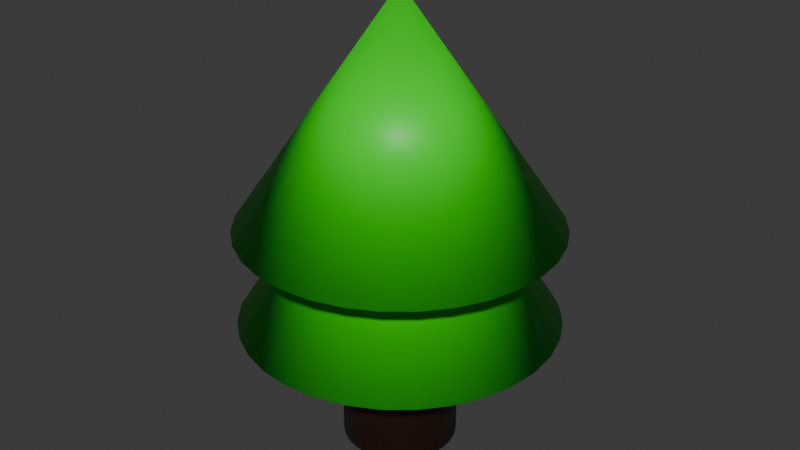 # Source: Arvore_1_.blend  (saved by Blender 4.4.32; exported with 4.5.12 LTS)
import bpy
from mathutils import Matrix  # noqa: F401  (used for matrix-valued properties, if any)

bpy.ops.wm.read_factory_settings(use_empty=True)
scene = bpy.context.scene
scene.name = 'Scene'

# ---- collections
col_collection = bpy.data.collections.new('Collection'); scene.collection.children.link(col_collection)

# ---- materials (node trees are filled in below, after node groups)
mat_material_001 = bpy.data.materials.new('Material.001')
mat_material_003 = bpy.data.materials.new('Material.003')

# ---- material node trees
mat_material_001.use_nodes = True; mat_material_001.node_tree.nodes.clear()
_N = mat_material_001.node_tree.nodes; _L = mat_material_001.node_tree.links
n0 = _N.new('ShaderNodeOutputMaterial'); n0.name = 'Material Output'; n0.location = (300, 300)
n1 = _N.new('ShaderNodeBsdfPrincipled'); n1.name = 'Principled BSDF'; n1.location = (10, 300)
n1.inputs[0].default_value = (0.003436, 0.8005, 0.002187, 1.0)
_L.new(n1.outputs[0], n0.inputs[0])
n0.is_active_output = True
mat_material_003.use_nodes = True; mat_material_003.node_tree.nodes.clear()
_N = mat_material_003.node_tree.nodes; _L = mat_material_003.node_tree.links
n0 = _N.new('ShaderNodeBsdfPrincipled'); n0.name = 'Principled BSDF'; n0.location = (10, 300)
n0.inputs[0].default_value = (0.02843, 0.007499, 0.001518, 1.0)
n1 = _N.new('ShaderNodeOutputMaterial'); n1.name = 'Material Output'; n1.location = (300, 300)
_L.new(n0.outputs[0], n1.inputs[0])
n1.is_active_output = True

# ---- world
world_world = bpy.data.worlds.new('World'); scene.world = world_world
world_world.use_nodes = True; world_world.node_tree.nodes.clear()
_N = world_world.node_tree.nodes; _L = world_world.node_tree.links
n0 = _N.new('ShaderNodeOutputWorld'); n0.name = 'World Output'; n0.location = (300, 300)
n1 = _N.new('ShaderNodeBackground'); n1.name = 'Background'; n1.location = (10, 300)
n1.inputs[0].default_value = (0.05088, 0.05088, 0.05088, 1.0)
_L.new(n1.outputs[0], n0.inputs[0])
n0.is_active_output = True
world_world.color = (0.05088, 0.05088, 0.05088)
world_world.sun_shadow_jitter_overblur = 0.0

# ---- meshes
me_cone = bpy.data.meshes.new('Cone')
me_cone.from_pydata([(0.0, 1.0, -1.0), (0.1951, 0.9808, -1.0), (0.3827, 0.9239, -1.0), (0.5556, 0.8315, -1.0), (0.7071, 0.7071, -1.0), (0.8315, 0.5556, -1.0), (0.9239, 0.3827, -1.0), (0.9808, 0.1951, -1.0), (1.0, 0.0, -1.0), (0.9808, -0.1951, -1.0), (0.9239, -0.3827, -1.0), (0.8315, -0.5556, -1.0), (0.7071, -0.7071, -1.0), (0.5556, -0.8315, -1.0), (0.3827, -0.9239, -1.0), (0.1951, -0.9808, -1.0), (0.0, -1.0, -1.0), (-0.1951, -0.9808, -1.0), (-0.3827, -0.9239, -1.0), (-0.5556, -0.8315, -1.0), (-0.7071, -0.7071, -1.0), (-0.8315, -0.5556, -1.0), (-0.9239, -0.3827, -1.0), (-0.9808, -0.1951, -1.0), (-1.0, 0.0, -1.0), (-0.9808, 0.1951, -1.0), (-0.9239, 0.3827, -1.0), (-0.8315, 0.5556, -1.0), (-0.7071, 0.7071, -1.0), (-0.5556, 0.8315, -1.0), (-0.3827, 0.9239, -1.0), (-0.1951, 0.9808, -1.0), (0.0, 0.0, 1.0)], [], [(0, 32, 1), (1, 32, 2), (2, 32, 3), (3, 32, 4), (4, 32, 5), (5, 32, 6), (6, 32, 7), (7, 32, 8), (8, 32, 9), (9, 32, 10), (10, 32, 11), (11, 32, 12), (12, 32, 13), (13, 32, 14), (14, 32, 15), (15, 32, 16), (16, 32, 17), (17, 32, 18), (18, 32, 19), (19, 32, 20), (20, 32, 21), (21, 32, 22), (22, 32, 23), (23, 32, 24), (24, 32, 25), (25, 32, 26), (26, 32, 27), (27, 32, 28), (28, 32, 29), (29, 32, 30), (0, 1, 2, 3, 4, 5, 6, 7, 8, 9, 10, 11, 12, 13, 14, 15, 16, 17, 18, 19, 20, 21, 22, 23, 24, 25, 26, 27, 28, 29, 30, 31), (30, 32, 31), (31, 32, 0)])
me_cone.polygons.foreach_set('use_smooth', [True] * 33)
_uv = me_cone.uv_layers.new(name='UVMap')
_uv.uv.foreach_set('vector', [0.25, 0.49, 0.25, 0.25, 0.2968, 0.4854, 0.2968, 0.4854, 0.25, 0.25, 0.3418, 0.4717, 0.3418, 0.4717, 0.25, 0.25, 0.3833, 0.4496, 0.3833, 0.4496, 0.25, 0.25, 0.4197, 0.4197, 0.4197, 0.4197, 0.25, 0.25, 0.4496, 0.3833, 0.4496, 0.3833, 0.25, 0.25, 0.4717, 0.3418, 0.4717, 0.3418, 0.25, 0.25, 0.4854, 0.2968, 0.4854, 0.2968, 0.25, 0.25, 0.49, 0.25, 0.49, 0.25, 0.25, 0.25, 0.4854, 0.2032, 0.4854, 0.2032, 0.25, 0.25, 0.4717, 0.1582, 0.4717, 0.1582, 0.25, 0.25, 0.4496, 0.1167, 0.4496, 0.1167, 0.25, 0.25, 0.4197, 0.08029, 0.4197, 0.08029, 0.25, 0.25, 0.3833, 0.05045, 0.3833, 0.05045, 0.25, 0.25, 0.3418, 0.02827, 0.3418, 0.02827, 0.25, 0.25, 0.2968, 0.01461, 0.2968, 0.01461, 0.25, 0.25, 0.25, 0.01, 0.25, 0.01, 0.25, 0.25, 0.2032, 0.01461, 0.2032, 0.01461, 0.25, 0.25, 0.1582, 0.02827, 0.1582, 0.02827, 0.25, 0.25, 0.1167, 0.05045, 0.1167, 0.05045, 0.25, 0.25, 0.08029, 0.08029, 0.08029, 0.08029, 0.25, 0.25, 0.05045, 0.1167, 0.05045, 0.1167, 0.25, 0.25, 0.02827, 0.1582, 0.02827, 0.1582, 0.25, 0.25, 0.01461, 0.2032, 0.01461, 0.2032, 0.25, 0.25, 0.01, 0.25, 0.01, 0.25, 0.25, 0.25, 0.01461, 0.2968, 0.01461, 0.2968, 0.25, 0.25, 0.02827, 0.3418, 0.02827, 0.3418, 0.25, 0.25, 0.05045, 0.3833, 0.05045, 0.3833, 0.25, 0.25, 0.08029, 0.4197, 0.08029, 0.4197, 0.25, 0.25, 0.1167, 0.4496, 0.1167, 0.4496, 0.25, 0.25, 0.1582, 0.4717, 0.75, 0.49, 0.7968, 0.4854, 0.8418, 0.4717, 0.8833, 0.4496, 0.9197, 0.4197, 0.9496, 0.3833, 0.9717, 0.3418, 0.9854, 0.2968, 0.99, 0.25, 0.9854, 0.2032, 0.9717, 0.1582, 0.9496, 0.1167, 0.9197, 0.08029, 0.8833, 0.05045, 0.8418, 0.02827, 0.7968, 0.01461, 0.75, 0.01, 0.7032, 0.01461, 0.6582, 0.02827, 0.6167, 0.05045, 0.5803, 0.08029, 0.5504, 0.1167, 0.5283, 0.1582, 0.5146, 0.2032, 0.51, 0.25, 0.5146, 0.2968, 0.5283, 0.3418, 0.5504, 0.3833, 0.5803, 0.4197, 0.6167, 0.4496, 0.6582, 0.4717, 0.7032, 0.4854, 0.1582, 0.4717, 0.25, 0.25, 0.2032, 0.4854, 0.2032, 0.4854, 0.25, 0.25, 0.25, 0.49])
me_cone.materials.append(mat_material_001)
me_cone.update()
me_cone_001 = bpy.data.meshes.new('Cone.001')
me_cone_001.from_pydata([(0.0, 1.0, -1.0), (0.1951, 0.9808, -1.0), (0.3827, 0.9239, -1.0), (0.5556, 0.8315, -1.0), (0.7071, 0.7071, -1.0), (0.8315, 0.5556, -1.0), (0.9239, 0.3827, -1.0), (0.9808, 0.1951, -1.0), (1.0, 0.0, -1.0), (0.9808, -0.1951, -1.0), (0.9239, -0.3827, -1.0), (0.8315, -0.5556, -1.0), (0.7071, -0.7071, -1.0), (0.5556, -0.8315, -1.0), (0.3827, -0.9239, -1.0), (0.1951, -0.9808, -1.0), (0.0, -1.0, -1.0), (-0.1951, -0.9808, -1.0), (-0.3827, -0.9239, -1.0), (-0.5556, -0.8315, -1.0), (-0.7071, -0.7071, -1.0), (-0.8315, -0.5556, -1.0), (-0.9239, -0.3827, -1.0), (-0.9808, -0.1951, -1.0), (-1.0, 0.0, -1.0), (-0.9808, 0.1951, -1.0), (-0.9239, 0.3827, -1.0), (-0.8315, 0.5556, -1.0), (-0.7071, 0.7071, -1.0), (-0.5556, 0.8315, -1.0), (-0.3827, 0.9239, -1.0), (-0.1951, 0.9808, -1.0), (0.0, 0.0, 1.0)], [], [(0, 32, 1), (1, 32, 2), (2, 32, 3), (3, 32, 4), (4, 32, 5), (5, 32, 6), (6, 32, 7), (7, 32, 8), (8, 32, 9), (9, 32, 10), (10, 32, 11), (11, 32, 12), (12, 32, 13), (13, 32, 14), (14, 32, 15), (15, 32, 16), (16, 32, 17), (17, 32, 18), (18, 32, 19), (19, 32, 20), (20, 32, 21), (21, 32, 22), (22, 32, 23), (23, 32, 24), (24, 32, 25), (25, 32, 26), (26, 32, 27), (27, 32, 28), (28, 32, 29), (29, 32, 30), (0, 1, 2, 3, 4, 5, 6, 7, 8, 9, 10, 11, 12, 13, 14, 15, 16, 17, 18, 19, 20, 21, 22, 23, 24, 25, 26, 27, 28, 29, 30, 31), (30, 32, 31), (31, 32, 0)])
me_cone_001.polygons.foreach_set('use_smooth', [True] * 33)
_uv = me_cone_001.uv_layers.new(name='UVMap')
_uv.uv.foreach_set('vector', [0.25, 0.49, 0.25, 0.25, 0.2968, 0.4854, 0.2968, 0.4854, 0.25, 0.25, 0.3418, 0.4717, 0.3418, 0.4717, 0.25, 0.25, 0.3833, 0.4496, 0.3833, 0.4496, 0.25, 0.25, 0.4197, 0.4197, 0.4197, 0.4197, 0.25, 0.25, 0.4496, 0.3833, 0.4496, 0.3833, 0.25, 0.25, 0.4717, 0.3418, 0.4717, 0.3418, 0.25, 0.25, 0.4854, 0.2968, 0.4854, 0.2968, 0.25, 0.25, 0.49, 0.25, 0.49, 0.25, 0.25, 0.25, 0.4854, 0.2032, 0.4854, 0.2032, 0.25, 0.25, 0.4717, 0.1582, 0.4717, 0.1582, 0.25, 0.25, 0.4496, 0.1167, 0.4496, 0.1167, 0.25, 0.25, 0.4197, 0.08029, 0.4197, 0.08029, 0.25, 0.25, 0.3833, 0.05045, 0.3833, 0.05045, 0.25, 0.25, 0.3418, 0.02827, 0.3418, 0.02827, 0.25, 0.25, 0.2968, 0.01461, 0.2968, 0.01461, 0.25, 0.25, 0.25, 0.01, 0.25, 0.01, 0.25, 0.25, 0.2032, 0.01461, 0.2032, 0.01461, 0.25, 0.25, 0.1582, 0.02827, 0.1582, 0.02827, 0.25, 0.25, 0.1167, 0.05045, 0.1167, 0.05045, 0.25, 0.25, 0.08029, 0.08029, 0.08029, 0.08029, 0.25, 0.25, 0.05045, 0.1167, 0.05045, 0.1167, 0.25, 0.25, 0.02827, 0.1582, 0.02827, 0.1582, 0.25, 0.25, 0.01461, 0.2032, 0.01461, 0.2032, 0.25, 0.25, 0.01, 0.25, 0.01, 0.25, 0.25, 0.25, 0.01461, 0.2968, 0.01461, 0.2968, 0.25, 0.25, 0.02827, 0.3418, 0.02827, 0.3418, 0.25, 0.25, 0.05045, 0.3833, 0.05045, 0.3833, 0.25, 0.25, 0.08029, 0.4197, 0.08029, 0.4197, 0.25, 0.25, 0.1167, 0.4496, 0.1167, 0.4496, 0.25, 0.25, 0.1582, 0.4717, 0.75, 0.49, 0.7968, 0.4854, 0.8418, 0.4717, 0.8833, 0.4496, 0.9197, 0.4197, 0.9496, 0.3833, 0.9717, 0.3418, 0.9854, 0.2968, 0.99, 0.25, 0.9854, 0.2032, 0.9717, 0.1582, 0.9496, 0.1167, 0.9197, 0.08029, 0.8833, 0.05045, 0.8418, 0.02827, 0.7968, 0.01461, 0.75, 0.01, 0.7032, 0.01461, 0.6582, 0.02827, 0.6167, 0.05045, 0.5803, 0.08029, 0.5504, 0.1167, 0.5283, 0.1582, 0.5146, 0.2032, 0.51, 0.25, 0.5146, 0.2968, 0.5283, 0.3418, 0.5504, 0.3833, 0.5803, 0.4197, 0.6167, 0.4496, 0.6582, 0.4717, 0.7032, 0.4854, 0.1582, 0.4717, 0.25, 0.25, 0.2032, 0.4854, 0.2032, 0.4854, 0.25, 0.25, 0.25, 0.49])
me_cone_001.materials.append(mat_material_001)
me_cone_001.update()
me_cylinder = bpy.data.meshes.new('Cylinder')
me_cylinder.from_pydata([(9.779e-09, 0.9759, -1.222), (9.779e-09, 0.9759, 1.222), (0.1904, 0.9572, -1.222), (0.1904, 0.9572, 1.222), (0.3735, 0.9016, -1.222), (0.3735, 0.9016, 1.222), (0.5422, 0.8115, -1.222), (0.5422, 0.8115, 1.222), (0.6901, 0.6901, -1.222), (0.6901, 0.6901, 1.222), (0.8115, 0.5422, -1.222), (0.8115, 0.5422, 1.222), (0.9016, 0.3735, -1.222), (0.9016, 0.3735, 1.222), (0.9572, 0.1904, -1.222), (0.9572, 0.1904, 1.222), (0.9759, 0.0, -1.222), (0.9759, 0.0, 1.222), (0.9572, -0.1904, -1.222), (0.9572, -0.1904, 1.222), (0.9016, -0.3735, -1.222), (0.9016, -0.3735, 1.222), (0.8115, -0.5422, -1.222), (0.8115, -0.5422, 1.222), (0.6901, -0.6901, -1.222), (0.6901, -0.6901, 1.222), (0.5422, -0.8115, -1.222), (0.5422, -0.8115, 1.222), (0.3735, -0.9016, -1.222), (0.3735, -0.9016, 1.222), (0.1904, -0.9572, -1.222), (0.1904, -0.9572, 1.222), (9.779e-09, -0.9759, -1.222), (9.779e-09, -0.9759, 1.222), (-0.1904, -0.9572, -1.222), (-0.1904, -0.9572, 1.222), (-0.3735, -0.9016, -1.222), (-0.3735, -0.9016, 1.222), (-0.5422, -0.8115, -1.222), (-0.5422, -0.8115, 1.222), (-0.6901, -0.6901, -1.222), (-0.6901, -0.6901, 1.222), (-0.8115, -0.5422, -1.222), (-0.8115, -0.5422, 1.222), (-0.9016, -0.3735, -1.222), (-0.9016, -0.3735, 1.222), (-0.9572, -0.1904, -1.222), (-0.9572, -0.1904, 1.222), (-0.9759, 0.0, -1.222), (-0.9759, 0.0, 1.222), (-0.9572, 0.1904, -1.222), (-0.9572, 0.1904, 1.222), (-0.9016, 0.3735, -1.222), (-0.9016, 0.3735, 1.222), (-0.8115, 0.5422, -1.222), (-0.8115, 0.5422, 1.222), (-0.6901, 0.6901, -1.222), (-0.6901, 0.6901, 1.222), (-0.5422, 0.8115, -1.222), (-0.5422, 0.8115, 1.222), (-0.3735, 0.9016, -1.222), (-0.3735, 0.9016, 1.222), (-0.1904, 0.9572, -1.222), (-0.1904, 0.9572, 1.222)], [], [(0, 1, 3, 2), (2, 3, 5, 4), (4, 5, 7, 6), (6, 7, 9, 8), (8, 9, 11, 10), (10, 11, 13, 12), (12, 13, 15, 14), (14, 15, 17, 16), (16, 17, 19, 18), (18, 19, 21, 20), (20, 21, 23, 22), (22, 23, 25, 24), (24, 25, 27, 26), (26, 27, 29, 28), (28, 29, 31, 30), (30, 31, 33, 32), (32, 33, 35, 34), (34, 35, 37, 36), (36, 37, 39, 38), (38, 39, 41, 40), (40, 41, 43, 42), (42, 43, 45, 44), (44, 45, 47, 46), (46, 47, 49, 48), (48, 49, 51, 50), (50, 51, 53, 52), (52, 53, 55, 54), (54, 55, 57, 56), (56, 57, 59, 58), (58, 59, 61, 60), (3, 1, 63, 61, 59, 57, 55, 53, 51, 49, 47, 45, 43, 41, 39, 37, 35, 33, 31, 29, 27, 25, 23, 21, 19, 17, 15, 13, 11, 9, 7, 5), (60, 61, 63, 62), (62, 63, 1, 0), (0, 2, 4, 6, 8, 10, 12, 14, 16, 18, 20, 22, 24, 26, 28, 30, 32, 34, 36, 38, 40, 42, 44, 46, 48, 50, 52, 54, 56, 58, 60, 62)])
me_cylinder.polygons.foreach_set('use_smooth', [True] * 34)
_uv = me_cylinder.uv_layers.new(name='UVMap')
_uv.uv.foreach_set('vector', [1.0, 0.5, 1.0, 1.0, 0.9688, 1.0, 0.9688, 0.5, 0.9688, 0.5, 0.9688, 1.0, 0.9375, 1.0, 0.9375, 0.5, 0.9375, 0.5, 0.9375, 1.0, 0.9062, 1.0, 0.9062, 0.5, 0.9062, 0.5, 0.9062, 1.0, 0.875, 1.0, 0.875, 0.5, 0.875, 0.5, 0.875, 1.0, 0.8438, 1.0, 0.8438, 0.5, 0.8438, 0.5, 0.8438, 1.0, 0.8125, 1.0, 0.8125, 0.5, 0.8125, 0.5, 0.8125, 1.0, 0.7812, 1.0, 0.7812, 0.5, 0.7812, 0.5, 0.7812, 1.0, 0.75, 1.0, 0.75, 0.5, 0.75, 0.5, 0.75, 1.0, 0.7188, 1.0, 0.7188, 0.5, 0.7188, 0.5, 0.7188, 1.0, 0.6875, 1.0, 0.6875, 0.5, 0.6875, 0.5, 0.6875, 1.0, 0.6562, 1.0, 0.6562, 0.5, 0.6562, 0.5, 0.6562, 1.0, 0.625, 1.0, 0.625, 0.5, 0.625, 0.5, 0.625, 1.0, 0.5938, 1.0, 0.5938, 0.5, 0.5938, 0.5, 0.5938, 1.0, 0.5625, 1.0, 0.5625, 0.5, 0.5625, 0.5, 0.5625, 1.0, 0.5312, 1.0, 0.5312, 0.5, 0.5312, 0.5, 0.5312, 1.0, 0.5, 1.0, 0.5, 0.5, 0.5, 0.5, 0.5, 1.0, 0.4688, 1.0, 0.4688, 0.5, 0.4688, 0.5, 0.4688, 1.0, 0.4375, 1.0, 0.4375, 0.5, 0.4375, 0.5, 0.4375, 1.0, 0.4062, 1.0, 0.4062, 0.5, 0.4062, 0.5, 0.4062, 1.0, 0.375, 1.0, 0.375, 0.5, 0.375, 0.5, 0.375, 1.0, 0.3438, 1.0, 0.3438, 0.5, 0.3438, 0.5, 0.3438, 1.0, 0.3125, 1.0, 0.3125, 0.5, 0.3125, 0.5, 0.3125, 1.0, 0.2812, 1.0, 0.2812, 0.5, 0.2812, 0.5, 0.2812, 1.0, 0.25, 1.0, 0.25, 0.5, 0.25, 0.5, 0.25, 1.0, 0.2188, 1.0, 0.2188, 0.5, 0.2188, 0.5, 0.2188, 1.0, 0.1875, 1.0, 0.1875, 0.5, 0.1875, 0.5, 0.1875, 1.0, 0.1562, 1.0, 0.1562, 0.5, 0.1562, 0.5, 0.1562, 1.0, 0.125, 1.0, 0.125, 0.5, 0.125, 0.5, 0.125, 1.0, 0.09375, 1.0, 0.09375, 0.5, 0.09375, 0.5, 0.09375, 1.0, 0.0625, 1.0, 0.0625, 0.5, 0.2968, 0.4854, 0.25, 0.49, 0.2032, 0.4854, 0.1582, 0.4717, 0.1167, 0.4496, 0.08029, 0.4197, 0.05045, 0.3833, 0.02827, 0.3418, 0.01461, 0.2968, 0.01, 0.25, 0.01461, 0.2032, 0.02827, 0.1582, 0.05045, 0.1167, 0.08029, 0.08029, 0.1167, 0.05045, 0.1582, 0.02827, 0.2032, 0.01461, 0.25, 0.01, 0.2968, 0.01461, 0.3418, 0.02827, 0.3833, 0.05045, 0.4197, 0.08029, 0.4496, 0.1167, 0.4717, 0.1582, 0.4854, 0.2032, 0.49, 0.25, 0.4854, 0.2968, 0.4717, 0.3418, 0.4496, 0.3833, 0.4197, 0.4197, 0.3833, 0.4496, 0.3418, 0.4717, 0.0625, 0.5, 0.0625, 1.0, 0.03125, 1.0, 0.03125, 0.5, 0.03125, 0.5, 0.03125, 1.0, 0.0, 1.0, 0.0, 0.5, 0.75, 0.49, 0.7968, 0.4854, 0.8418, 0.4717, 0.8833, 0.4496, 0.9197, 0.4197, 0.9496, 0.3833, 0.9717, 0.3418, 0.9854, 0.2968, 0.99, 0.25, 0.9854, 0.2032, 0.9717, 0.1582, 0.9496, 0.1167, 0.9197, 0.08029, 0.8833, 0.05045, 0.8418, 0.02827, 0.7968, 0.01461, 0.75, 0.01, 0.7032, 0.01461, 0.6582, 0.02827, 0.6167, 0.05045, 0.5803, 0.08029, 0.5504, 0.1167, 0.5283, 0.1582, 0.5146, 0.2032, 0.51, 0.25, 0.5146, 0.2968, 0.5283, 0.3418, 0.5504, 0.3833, 0.5803, 0.4197, 0.6167, 0.4496, 0.6582, 0.4717, 0.7032, 0.4854])
me_cylinder.materials.append(mat_material_003)
me_cylinder.update()

# ---- objects
ob_cone = bpy.data.objects.new('Cone', me_cone)
ob_cone_001 = bpy.data.objects.new('Cone.001', me_cone_001)
ob_cylinder = bpy.data.objects.new('Cylinder', me_cylinder)

# ---- transforms, parenting, visibility, modifiers, constraints
ob_cone.location = (0.0, 0.0, 3.846)
ob_cone.scale = (2.675, 2.675, 1.943)
ob_cone_001.location = (0.0, 0.0, 5.505)
ob_cone_001.scale = (2.675, 2.675, 1.943)
ob_cylinder.location = (0.0, 0.0, 1.889)
ob_cylinder.scale = (1.0, 1.0, 1.847)

# ---- collection membership
col_collection.objects.link(ob_cone)
col_collection.objects.link(ob_cone_001)
col_collection.objects.link(ob_cylinder)

# ---- scene / render settings (as saved in the file)
scene.frame_start = 1; scene.frame_end = 250; scene.frame_set(1)
scene.render.engine = 'BLENDER_EEVEE_NEXT'
bpy.context.view_layer.update()

# ---- added for rendering (the .blend has no active camera and no usable light): camera, sun
cam_auto = bpy.data.cameras.new('AutoCamera')
cam_auto.lens = 50.0
cam_auto.sensor_width = 36.0
cam_auto.clip_end = 1000.0
ob_auto_camera = bpy.data.objects.new('AutoCamera', cam_auto)
scene.collection.objects.link(ob_auto_camera)
ob_auto_camera.location = (10.0644, -12.0772, 11.5913)
ob_auto_camera.rotation_euler = (1.09748, -7.21219e-08, 0.694738)
scene.camera = ob_auto_camera
light_auto_sun = bpy.data.lights.new('AutoSun', 'SUN')
light_auto_sun.energy = 3.0
light_auto_sun.angle = 0.0523599
ob_auto_sun = bpy.data.objects.new('AutoSun', light_auto_sun)
scene.collection.objects.link(ob_auto_sun)
ob_auto_sun.rotation_euler = (0.872665, 0.174533, 0.523599)
bpy.context.view_layer.update()
